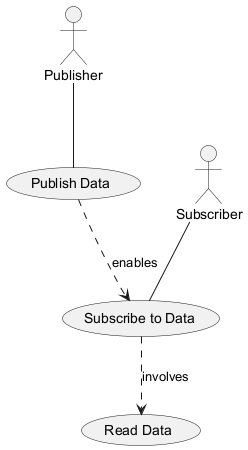

The diagram above was rendered by PlantUML. Its source (embedded in the PNG):
@startuml
actor Publisher as "Publisher"
actor Subscriber as "Subscriber"
usecase "Publish Data" as pub_data
usecase "Subscribe to Data" as sub_data
usecase "Read Data" as read_data

Publisher -- pub_data
Subscriber -- sub_data
pub_data ..> sub_data : enables
sub_data ..> read_data : involves
@enduml